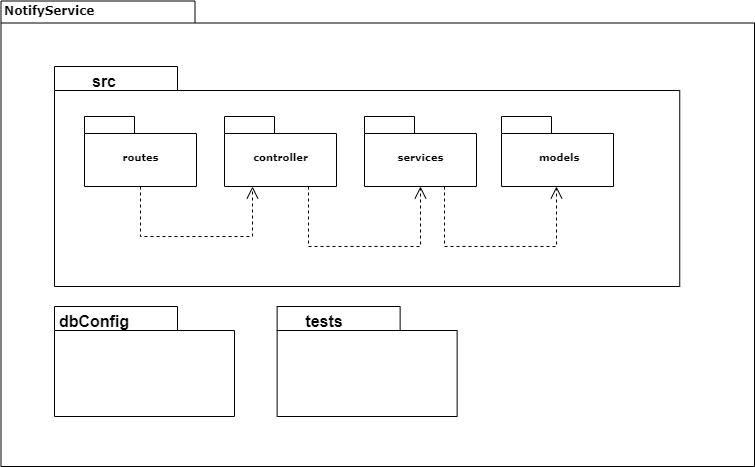

The diagram above was exported from draw.io. Its source (the exported page's mxGraphModel, read from the mxfile embedded in the PNG):
<mxGraphModel dx="997" dy="559" grid="1" gridSize="10" guides="1" tooltips="1" connect="1" arrows="1" fold="1" page="1" pageScale="1" pageWidth="827" pageHeight="1169" background="none" math="0" shadow="0">
  <root>
    <mxCell id="0" />
    <mxCell id="1" parent="0" />
    <mxCell id="6e0c8c40b5770093-72" value="" style="shape=folder;fontStyle=1;spacingTop=10;tabWidth=194;tabHeight=22;tabPosition=left;html=1;rounded=0;shadow=0;comic=0;labelBackgroundColor=none;strokeWidth=1;fillColor=none;fontFamily=Verdana;fontSize=10;align=center;" parent="1" vertex="1">
      <mxGeometry x="326.5" y="114.5" width="753.5" height="465.5" as="geometry" />
    </mxCell>
    <mxCell id="6e0c8c40b5770093-33" value="" style="shape=folder;fontStyle=1;spacingTop=10;tabWidth=123;tabHeight=24;tabPosition=left;html=1;rounded=0;shadow=0;comic=0;labelBackgroundColor=none;strokeColor=#000000;strokeWidth=1;fillColor=#ffffff;fontFamily=Verdana;fontSize=10;fontColor=#000000;align=center;" parent="1" vertex="1">
      <mxGeometry x="380" y="180" width="625.25" height="220" as="geometry" />
    </mxCell>
    <mxCell id="6e0c8c40b5770093-42" value="controller" style="shape=folder;fontStyle=1;spacingTop=10;tabWidth=50;tabHeight=17;tabPosition=left;html=1;rounded=0;shadow=0;comic=0;labelBackgroundColor=none;strokeColor=#000000;strokeWidth=1;fillColor=#ffffff;fontFamily=Verdana;fontSize=10;fontColor=#000000;align=center;" parent="1" vertex="1">
      <mxGeometry x="550" y="230" width="112" height="70" as="geometry" />
    </mxCell>
    <mxCell id="6e0c8c40b5770093-43" value="&amp;nbsp;models" style="shape=folder;fontStyle=1;spacingTop=10;tabWidth=50;tabHeight=17;tabPosition=left;html=1;rounded=0;shadow=0;comic=0;labelBackgroundColor=none;strokeColor=#000000;strokeWidth=1;fillColor=#ffffff;fontFamily=Verdana;fontSize=10;fontColor=#000000;align=center;" parent="1" vertex="1">
      <mxGeometry x="827" y="230" width="112" height="70" as="geometry" />
    </mxCell>
    <mxCell id="6e0c8c40b5770093-44" value="routes" style="shape=folder;fontStyle=1;spacingTop=10;tabWidth=50;tabHeight=17;tabPosition=left;html=1;rounded=0;shadow=0;comic=0;labelBackgroundColor=none;strokeColor=#000000;strokeWidth=1;fillColor=#ffffff;fontFamily=Verdana;fontSize=10;fontColor=#000000;align=center;" parent="1" vertex="1">
      <mxGeometry x="410" y="230" width="112" height="70" as="geometry" />
    </mxCell>
    <mxCell id="6e0c8c40b5770093-45" value="services" style="shape=folder;fontStyle=1;spacingTop=10;tabWidth=50;tabHeight=17;tabPosition=left;html=1;rounded=0;shadow=0;comic=0;labelBackgroundColor=none;strokeColor=#000000;strokeWidth=1;fillColor=#ffffff;fontFamily=Verdana;fontSize=10;fontColor=#000000;align=center;" parent="1" vertex="1">
      <mxGeometry x="690" y="230" width="112" height="70" as="geometry" />
    </mxCell>
    <mxCell id="6e0c8c40b5770093-68" style="edgeStyle=elbowEdgeStyle;rounded=0;html=1;entryX=0.628;entryY=0.26;entryPerimeter=0;dashed=1;labelBackgroundColor=none;startFill=0;endArrow=open;endFill=0;endSize=10;fontFamily=Verdana;fontSize=10;" parent="1" edge="1">
      <mxGeometry relative="1" as="geometry">
        <mxPoint x="658.1400000000001" y="972.7694795496325" as="targetPoint" />
      </mxGeometry>
    </mxCell>
    <mxCell id="6e0c8c40b5770093-69" style="edgeStyle=elbowEdgeStyle;rounded=0;html=1;entryX=0.643;entryY=0.246;entryPerimeter=0;dashed=1;labelBackgroundColor=none;startFill=0;endArrow=open;endFill=0;endSize=10;fontFamily=Verdana;fontSize=10;" parent="1" edge="1">
      <mxGeometry relative="1" as="geometry">
        <mxPoint x="827.0899999999999" y="971.7894795496325" as="targetPoint" />
      </mxGeometry>
    </mxCell>
    <mxCell id="6e0c8c40b5770093-73" value="NotifyService" style="text;html=1;align=left;verticalAlign=top;spacingTop=-4;fontSize=12;fontFamily=Verdana;fontStyle=1" parent="1" vertex="1">
      <mxGeometry x="327.5" y="114.5" width="130" height="20" as="geometry" />
    </mxCell>
    <mxCell id="kDwuzhGWSk8dVJhkBa6C-1" value="src" style="text;html=1;strokeColor=none;fillColor=none;align=center;verticalAlign=middle;whiteSpace=wrap;rounded=0;fontSize=16;fontStyle=1" parent="1" vertex="1">
      <mxGeometry x="400" y="180" width="60" height="30" as="geometry" />
    </mxCell>
    <mxCell id="kDwuzhGWSk8dVJhkBa6C-2" style="edgeStyle=none;rounded=0;html=1;dashed=1;labelBackgroundColor=none;startFill=0;endArrow=open;endFill=0;endSize=10;fontFamily=Verdana;fontSize=10;entryX=0.25;entryY=1;entryPerimeter=0;exitX=0.5;exitY=1;exitDx=0;exitDy=0;exitPerimeter=0;entryDx=0;entryDy=0;" parent="1" source="6e0c8c40b5770093-44" target="6e0c8c40b5770093-42" edge="1">
      <mxGeometry relative="1" as="geometry">
        <mxPoint x="535" y="330.8324762414119" as="sourcePoint" />
        <mxPoint x="673.4559999999999" y="271.0799999999999" as="targetPoint" />
        <Array as="points">
          <mxPoint x="466" y="350" />
          <mxPoint x="578" y="350" />
        </Array>
      </mxGeometry>
    </mxCell>
    <mxCell id="kDwuzhGWSk8dVJhkBa6C-5" style="edgeStyle=none;rounded=0;html=1;dashed=1;labelBackgroundColor=none;startFill=0;endArrow=open;endFill=0;endSize=10;fontFamily=Verdana;fontSize=10;entryX=0.5;entryY=1;entryPerimeter=0;exitX=0.75;exitY=1;exitDx=0;exitDy=0;exitPerimeter=0;entryDx=0;entryDy=0;" parent="1" source="6e0c8c40b5770093-42" target="6e0c8c40b5770093-45" edge="1">
      <mxGeometry relative="1" as="geometry">
        <mxPoint x="619.9999999999998" y="310" as="sourcePoint" />
        <mxPoint x="732" y="310" as="targetPoint" />
        <Array as="points">
          <mxPoint x="634" y="360" />
          <mxPoint x="746" y="360" />
        </Array>
      </mxGeometry>
    </mxCell>
    <mxCell id="kDwuzhGWSk8dVJhkBa6C-6" style="edgeStyle=none;rounded=0;html=1;dashed=1;labelBackgroundColor=none;startFill=0;endArrow=open;endFill=0;endSize=10;fontFamily=Verdana;fontSize=10;entryX=0.5;entryY=1;entryPerimeter=0;exitX=0.75;exitY=1;exitDx=0;exitDy=0;exitPerimeter=0;entryDx=0;entryDy=0;" parent="1" edge="1">
      <mxGeometry relative="1" as="geometry">
        <mxPoint x="770" y="300" as="sourcePoint" />
        <mxPoint x="882" y="300" as="targetPoint" />
        <Array as="points">
          <mxPoint x="770" y="360" />
          <mxPoint x="882" y="360" />
        </Array>
      </mxGeometry>
    </mxCell>
    <mxCell id="Djpb9f6OIy1xs2d9mbhP-1" value="" style="shape=folder;fontStyle=1;spacingTop=10;tabWidth=123;tabHeight=24;tabPosition=left;html=1;rounded=0;shadow=0;comic=0;labelBackgroundColor=none;strokeColor=#000000;strokeWidth=1;fillColor=#ffffff;fontFamily=Verdana;fontSize=10;fontColor=#000000;align=center;" vertex="1" parent="1">
      <mxGeometry x="380" y="420" width="180" height="110" as="geometry" />
    </mxCell>
    <mxCell id="Djpb9f6OIy1xs2d9mbhP-3" value="dbConfig" style="text;html=1;strokeColor=none;fillColor=none;align=center;verticalAlign=middle;whiteSpace=wrap;rounded=0;fontSize=16;fontStyle=1" vertex="1" parent="1">
      <mxGeometry x="390" y="420" width="60" height="30" as="geometry" />
    </mxCell>
    <mxCell id="Djpb9f6OIy1xs2d9mbhP-4" value="" style="shape=folder;fontStyle=1;spacingTop=10;tabWidth=123;tabHeight=24;tabPosition=left;html=1;rounded=0;shadow=0;comic=0;labelBackgroundColor=none;strokeColor=#000000;strokeWidth=1;fillColor=#ffffff;fontFamily=Verdana;fontSize=10;fontColor=#000000;align=center;" vertex="1" parent="1">
      <mxGeometry x="602.63" y="420" width="180" height="110" as="geometry" />
    </mxCell>
    <mxCell id="Djpb9f6OIy1xs2d9mbhP-5" value="tests" style="text;html=1;strokeColor=none;fillColor=none;align=center;verticalAlign=middle;whiteSpace=wrap;rounded=0;fontSize=16;fontStyle=1" vertex="1" parent="1">
      <mxGeometry x="620" y="420" width="60" height="30" as="geometry" />
    </mxCell>
  </root>
</mxGraphModel>